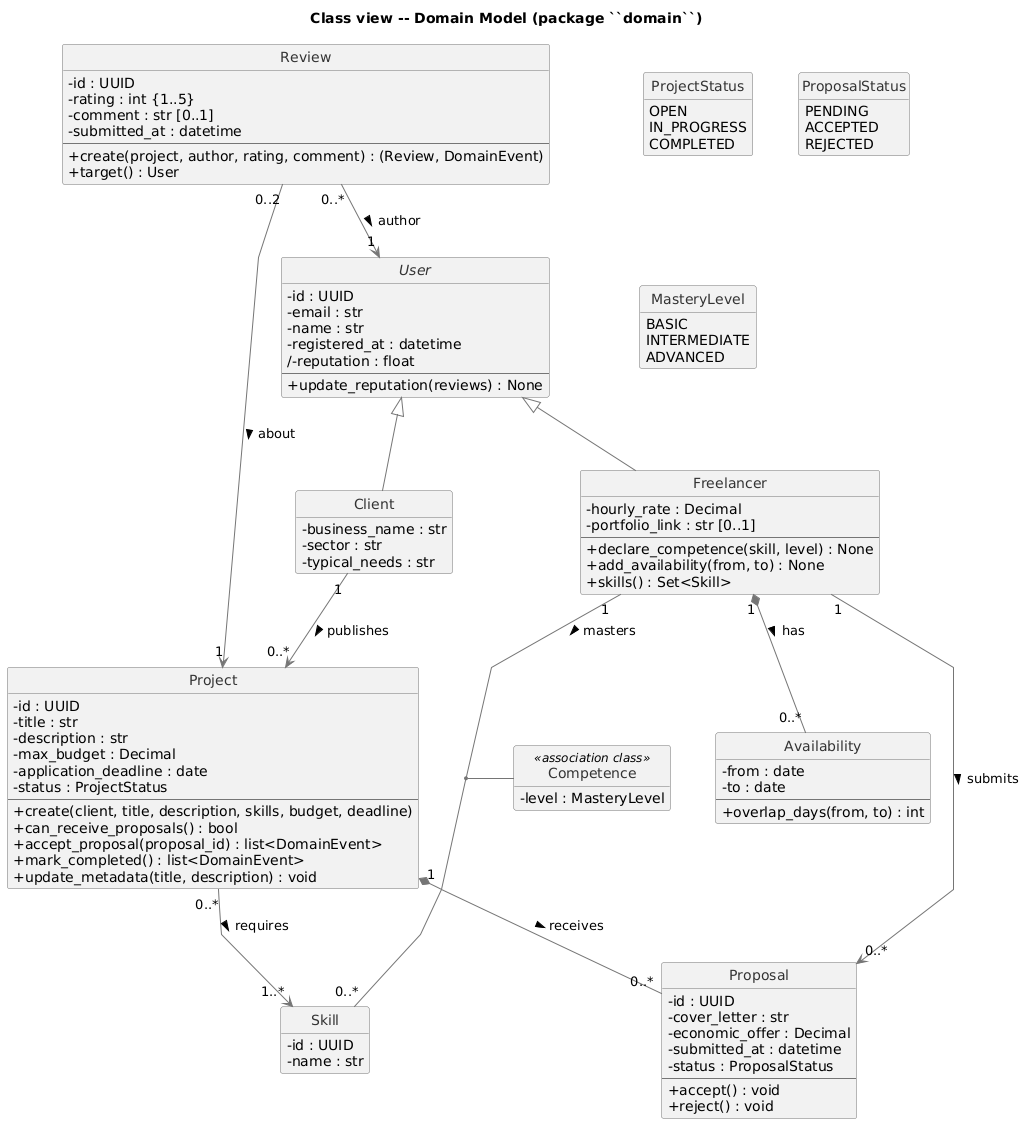

The diagram above was rendered by PlantUML. Its source (embedded in the PNG):
@startuml class_domain
hide circle
hide empty members
skinparam shadowing false
skinparam classAttributeIconSize 0
skinparam classFontName Helvetica
skinparam classBackgroundColor #F2F2F2
skinparam classBorderColor #757575
skinparam ArrowColor #757575
skinparam classFontColor #333333
skinparam linetype polyline
skinparam nodesep 45
skinparam ranksep 55

title Class view -- Domain Model (package ``domain``)

' ============================ enums (side column) ============================
enum ProjectStatus {
  OPEN
  IN_PROGRESS
  COMPLETED
}
enum ProposalStatus {
  PENDING
  ACCEPTED
  REJECTED
}
enum MasteryLevel {
  BASIC
  INTERMEDIATE
  ADVANCED
}

' ============================ users ==========================================
abstract class User {
  -id : UUID
  -email : str
  -name : str
  -registered_at : datetime
  /-reputation : float
  --
  +update_reputation(reviews) : None
}
class Client {
  -business_name : str
  -sector : str
  -typical_needs : str
}
class Freelancer {
  -hourly_rate : Decimal
  -portfolio_link : str [0..1]
  --
  +declare_competence(skill, level) : None
  +add_availability(from, to) : None
  +skills() : Set<Skill>
}

' ============================ work items =====================================
class Project {
  -id : UUID
  -title : str
  -description : str
  -max_budget : Decimal
  -application_deadline : date
  -status : ProjectStatus
  --
  +create(client, title, description, skills, budget, deadline)
  +can_receive_proposals() : bool
  +accept_proposal(proposal_id) : list<DomainEvent>
  +mark_completed() : list<DomainEvent>
  +update_metadata(title, description) : void
}
class Proposal {
  -id : UUID
  -cover_letter : str
  -economic_offer : Decimal
  -submitted_at : datetime
  -status : ProposalStatus
  --
  +accept() : void
  +reject() : void
}
class Review {
  -id : UUID
  -rating : int {1..5}
  -comment : str [0..1]
  -submitted_at : datetime
  --
  +create(project, author, rating, comment) : (Review, DomainEvent)
  +target() : User
}

' ============================ profile parts ==================================
class Skill {
  -id : UUID
  -name : str
}
class Availability {
  -from : date
  -to : date
  --
  +overlap_days(from, to) : int
}

' ============================ inheritance ====================================
User <|-- Client
User <|-- Freelancer

' ============================ associations ===================================
Review "0..*" --> "1" User : author >
Review "0..2" --> "1" Project : about >

Client "1" -down-> "0..*" Project : publishes >
Freelancer "1" -down-> "0..*" Proposal : submits >
Project "1" *-down- "0..*" Proposal : receives >
Project "0..*" --> "1..*" Skill : requires >

Freelancer "1" *-- "0..*" Availability : has >

' --- competence reified on the Freelancer--Skill "masters" association ---
Freelancer "1" -- "0..*" Skill : masters >
(Freelancer, Skill) - Competence
class Competence <<association class>> {
  -level : MasteryLevel
}

@enduml